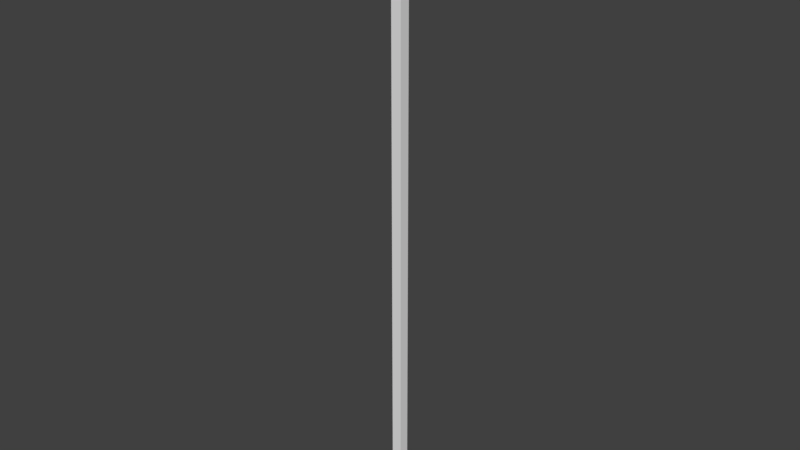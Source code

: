 # Source: BannerPole.blend  (saved by Blender 2.79.0; exported with 4.5.12 LTS)
import bpy
from mathutils import Matrix  # noqa: F401  (used for matrix-valued properties, if any)

bpy.ops.wm.read_factory_settings(use_empty=True)
scene = bpy.context.scene
scene.name = 'Scene'

# ---- collections
col_collection_1 = bpy.data.collections.new('Collection 1'); scene.collection.children.link(col_collection_1)

# ---- world
world_world = bpy.data.worlds.new('World'); scene.world = world_world
world_world.color = (0.05088, 0.05088, 0.05088)
world_world.use_sun_shadow = False
world_world.sun_shadow_jitter_overblur = 0.0
world_world.cycles.sampling_method = 'MANUAL'

# ---- meshes
me_cube_002 = bpy.data.meshes.new('Cube.002')
me_cube_002.from_pydata([(-0.1, -0.1, -6.0), (-0.1, -0.1, 6.0), (-0.1, 0.1, -6.0), (-0.1, 0.1, 6.0), (0.1, -0.1, -6.0), (0.1, -0.1, 6.0), (0.1, 0.1, -6.0), (0.1, 0.1, 6.0)], [], [(0, 1, 3, 2), (2, 3, 7, 6), (6, 7, 5, 4), (4, 5, 1, 0), (2, 6, 4, 0), (7, 3, 1, 5)])
_uv = me_cube_002.uv_layers.new(name='UVMap')
_uv.uv.foreach_set('vector', [0.01748, 7.025e-05, 0.01748, 1.0, 2.983e-05, 1.0, 3.039e-05, 8.371e-05, 0.06984, 2.983e-05, 0.06984, 0.9999, 0.05239, 0.9999, 0.05239, 4.333e-05, 0.05239, 4.333e-05, 0.05239, 0.9999, 0.03494, 0.9999, 0.03494, 5.679e-05, 0.03494, 5.679e-05, 0.03494, 0.9999, 0.01748, 1.0, 0.01748, 7.025e-05, 0.1021, 0.05425, 0.1021, 0.07131, 0.08504, 0.07131, 0.08504, 0.05425, 0.1016, 0.02054, 0.1016, 0.03759, 0.08455, 0.03759, 0.08455, 0.02054])
me_cube_002.use_remesh_preserve_volume = False
me_cube_002.use_remesh_preserve_attributes = False
me_cube_002.use_mirror_vertex_groups = False
me_cube_002.update()

# ---- objects
ob_cube_001 = bpy.data.objects.new('Cube.001', me_cube_002)

# ---- transforms, parenting, visibility, modifiers, constraints
ob_cube_001.location = (0.0, 0.0, 0.0)
ob_cube_001.lineart.crease_threshold = 0.0

# ---- collection membership
col_collection_1.objects.link(ob_cube_001)

# ---- scene / render settings (as saved in the file)
scene.frame_start = 1; scene.frame_end = 250; scene.frame_set(1)
scene.render.engine = 'BLENDER_EEVEE_NEXT'
scene.render.resolution_percentage = 50
scene.render.dither_intensity = 0.0
scene.cycles.use_denoising = False
scene.cycles.samples = 128
scene.cycles.sampling_pattern = 'TABULATED_SOBOL'
scene.cycles.use_adaptive_sampling = False
scene.cycles.use_light_tree = False
scene.cycles.blur_glossy = 0.0
scene.cycles.sample_clamp_indirect = 0.0
scene.view_settings.view_transform = 'Standard'
bpy.context.view_layer.update()

# ---- added for rendering (the .blend has no active camera and no usable light): camera, sun
cam_auto = bpy.data.cameras.new('AutoCamera')
cam_auto.lens = 50.0
cam_auto.sensor_width = 36.0
cam_auto.clip_end = 1000.0
ob_auto_camera = bpy.data.objects.new('AutoCamera', cam_auto)
scene.collection.objects.link(ob_auto_camera)
ob_auto_camera.location = (11.1058, -13.3269, 8.88462)
ob_auto_camera.rotation_euler = (1.09748, -7.21219e-08, 0.694738)
scene.camera = ob_auto_camera
light_auto_sun = bpy.data.lights.new('AutoSun', 'SUN')
light_auto_sun.energy = 3.0
light_auto_sun.angle = 0.0523599
ob_auto_sun = bpy.data.objects.new('AutoSun', light_auto_sun)
scene.collection.objects.link(ob_auto_sun)
ob_auto_sun.rotation_euler = (0.872665, 0.174533, 0.523599)
bpy.context.view_layer.update()
